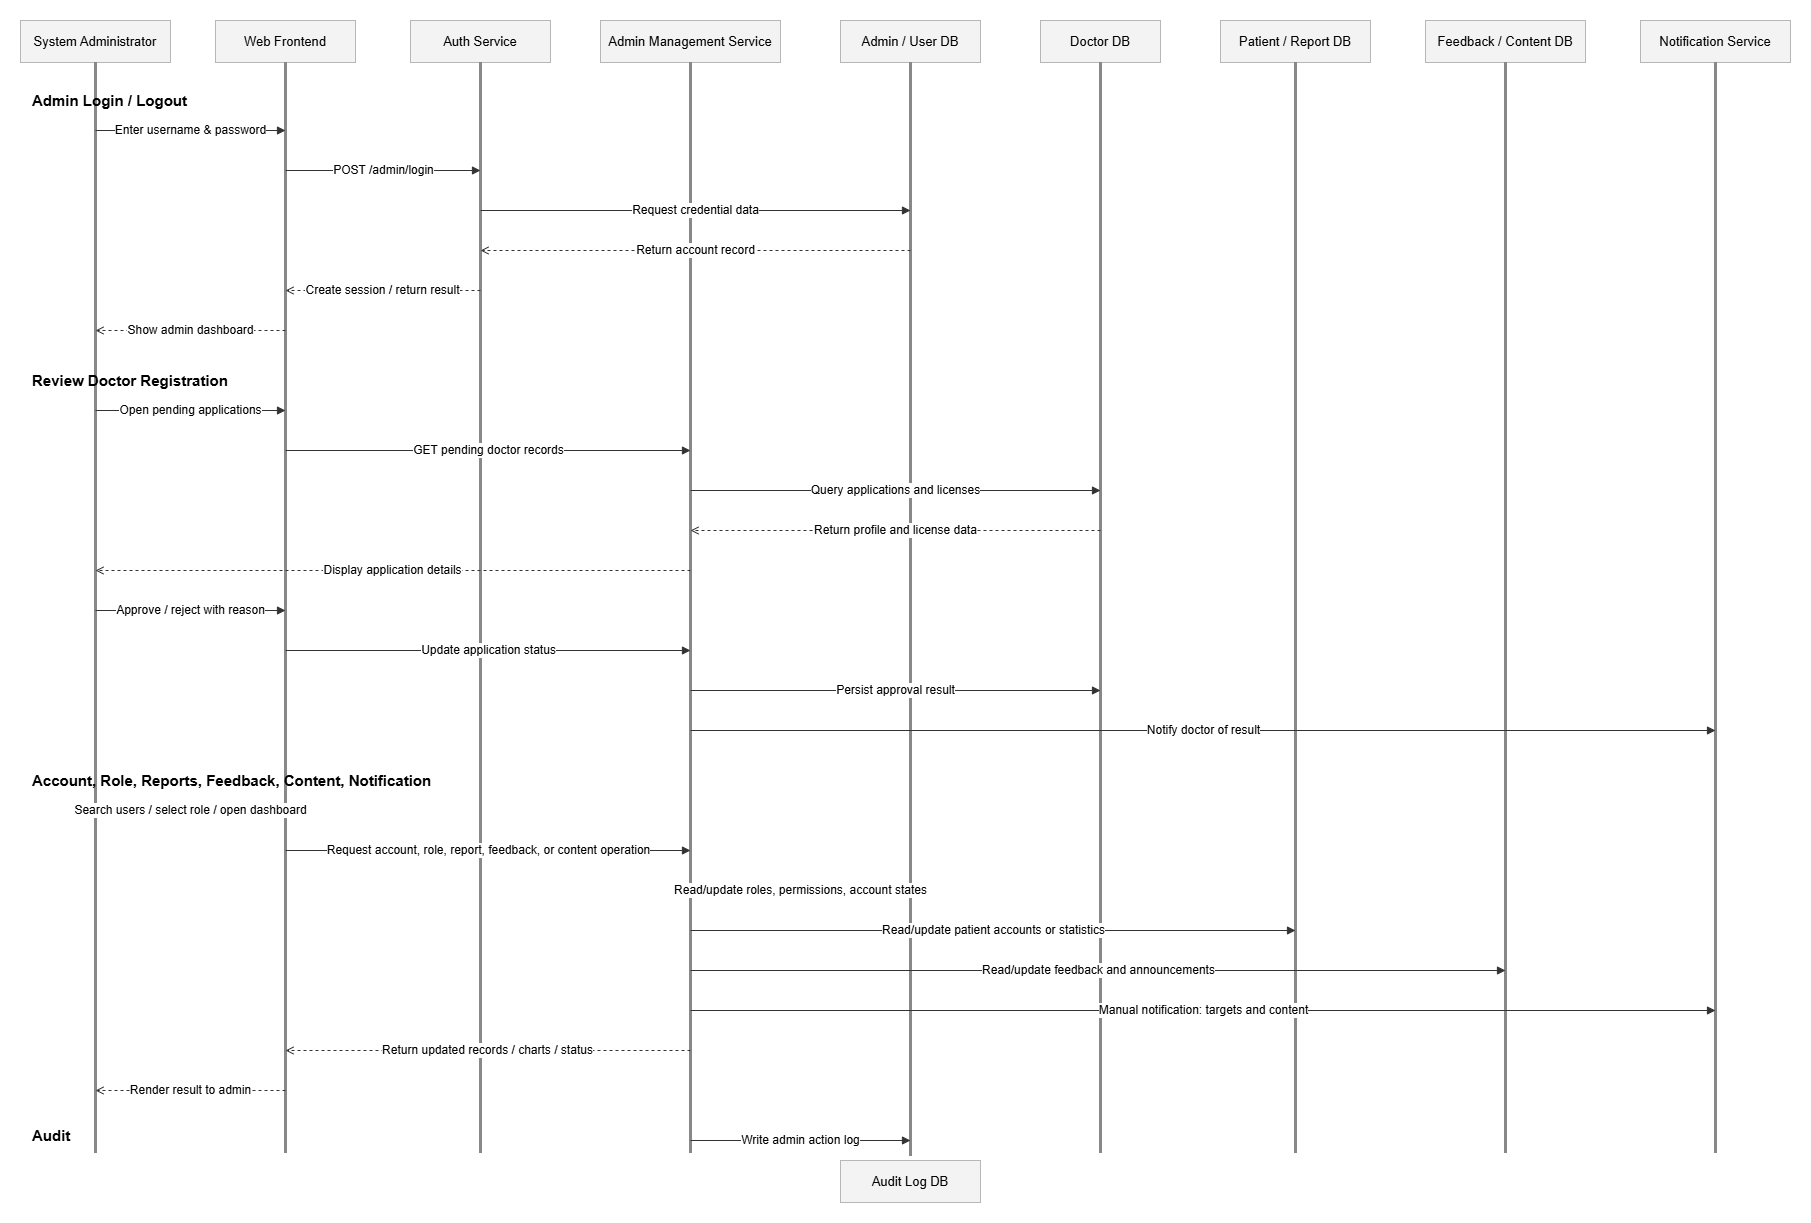

The diagram above was exported from draw.io. Its source (the exported page's mxGraphModel, read from the mxfile embedded in the PNG):
<mxGraphModel dx="1165" dy="767" grid="0" gridSize="10" guides="1" tooltips="1" connect="1" arrows="1" fold="1" page="1" pageScale="1" pageWidth="1900" pageHeight="1250" math="0" shadow="0">
  <root>
    <mxCell id="0" />
    <mxCell id="1" parent="0" />
    <mxCell id="admin" value="System Administrator" style="rounded=0;whiteSpace=wrap;html=1;strokeColor=#b7b7b7;fillColor=#f3f3f3;fontSize=13;align=center;" parent="1" vertex="1">
      <mxGeometry x="30" y="20" width="150" height="42" as="geometry" />
    </mxCell>
    <mxCell id="frontend" value="Web Frontend" style="rounded=0;whiteSpace=wrap;html=1;strokeColor=#b7b7b7;fillColor=#f3f3f3;fontSize=13;align=center;" parent="1" vertex="1">
      <mxGeometry x="225" y="20" width="140" height="42" as="geometry" />
    </mxCell>
    <mxCell id="auth" value="Auth Service" style="rounded=0;whiteSpace=wrap;html=1;strokeColor=#b7b7b7;fillColor=#f3f3f3;fontSize=13;align=center;" parent="1" vertex="1">
      <mxGeometry x="420" y="20" width="140" height="42" as="geometry" />
    </mxCell>
    <mxCell id="adminSvc" value="Admin Management Service" style="rounded=0;whiteSpace=wrap;html=1;strokeColor=#b7b7b7;fillColor=#f3f3f3;fontSize=13;align=center;" parent="1" vertex="1">
      <mxGeometry x="610" y="20" width="180" height="42" as="geometry" />
    </mxCell>
    <mxCell id="userDb" value="Admin / User DB" style="rounded=0;whiteSpace=wrap;html=1;strokeColor=#b7b7b7;fillColor=#f3f3f3;fontSize=13;align=center;" parent="1" vertex="1">
      <mxGeometry x="850" y="20" width="140" height="42" as="geometry" />
    </mxCell>
    <mxCell id="doctorDb" value="Doctor DB" style="rounded=0;whiteSpace=wrap;html=1;strokeColor=#b7b7b7;fillColor=#f3f3f3;fontSize=13;align=center;" parent="1" vertex="1">
      <mxGeometry x="1050" y="20" width="120" height="42" as="geometry" />
    </mxCell>
    <mxCell id="patientReportDb" value="Patient / Report DB" style="rounded=0;whiteSpace=wrap;html=1;strokeColor=#b7b7b7;fillColor=#f3f3f3;fontSize=13;align=center;" parent="1" vertex="1">
      <mxGeometry x="1230" y="20" width="150" height="42" as="geometry" />
    </mxCell>
    <mxCell id="opsDb" value="Feedback / Content DB" style="rounded=0;whiteSpace=wrap;html=1;strokeColor=#b7b7b7;fillColor=#f3f3f3;fontSize=13;align=center;" parent="1" vertex="1">
      <mxGeometry x="1435" y="20" width="160" height="42" as="geometry" />
    </mxCell>
    <mxCell id="notification" value="Notification Service" style="rounded=0;whiteSpace=wrap;html=1;strokeColor=#b7b7b7;fillColor=#f3f3f3;fontSize=13;align=center;" parent="1" vertex="1">
      <mxGeometry x="1650" y="20" width="150" height="42" as="geometry" />
    </mxCell>
    <mxCell id="auditDb" value="Audit Log DB" style="rounded=0;whiteSpace=wrap;html=1;strokeColor=#b7b7b7;fillColor=#f3f3f3;fontSize=13;align=center;" parent="1" vertex="1">
      <mxGeometry x="850" y="1160" width="140" height="42" as="geometry" />
    </mxCell>
    <mxCell id="l1" value="" style="rounded=0;whiteSpace=wrap;html=1;strokeColor=#888888;fillColor=#888888;" parent="1" vertex="1">
      <mxGeometry x="104" y="62" width="2" height="1090" as="geometry" />
    </mxCell>
    <mxCell id="l2" value="" style="rounded=0;whiteSpace=wrap;html=1;strokeColor=#888888;fillColor=#888888;" parent="1" vertex="1">
      <mxGeometry x="294" y="62" width="2" height="1090" as="geometry" />
    </mxCell>
    <mxCell id="l3" value="" style="rounded=0;whiteSpace=wrap;html=1;strokeColor=#888888;fillColor=#888888;" parent="1" vertex="1">
      <mxGeometry x="489" y="62" width="2" height="1090" as="geometry" />
    </mxCell>
    <mxCell id="l4" value="" style="rounded=0;whiteSpace=wrap;html=1;strokeColor=#888888;fillColor=#888888;" parent="1" vertex="1">
      <mxGeometry x="699" y="62" width="2" height="1090" as="geometry" />
    </mxCell>
    <mxCell id="l5" value="" style="rounded=0;whiteSpace=wrap;html=1;strokeColor=#888888;fillColor=#888888;" parent="1" vertex="1">
      <mxGeometry x="919" y="62" width="2" height="1090" as="geometry" />
    </mxCell>
    <mxCell id="l6" value="" style="rounded=0;whiteSpace=wrap;html=1;strokeColor=#888888;fillColor=#888888;" parent="1" vertex="1">
      <mxGeometry x="1109" y="62" width="2" height="1090" as="geometry" />
    </mxCell>
    <mxCell id="l7" value="" style="rounded=0;whiteSpace=wrap;html=1;strokeColor=#888888;fillColor=#888888;" parent="1" vertex="1">
      <mxGeometry x="1304" y="62" width="2" height="1090" as="geometry" />
    </mxCell>
    <mxCell id="l8" value="" style="rounded=0;whiteSpace=wrap;html=1;strokeColor=#888888;fillColor=#888888;" parent="1" vertex="1">
      <mxGeometry x="1514" y="62" width="2" height="1090" as="geometry" />
    </mxCell>
    <mxCell id="l9" value="" style="rounded=0;whiteSpace=wrap;html=1;strokeColor=#888888;fillColor=#888888;" parent="1" vertex="1">
      <mxGeometry x="1724" y="62" width="2" height="1090" as="geometry" />
    </mxCell>
    <mxCell id="l10" value="" style="rounded=0;whiteSpace=wrap;html=1;strokeColor=#888888;fillColor=#888888;" parent="1" vertex="1">
      <mxGeometry x="919" y="1010" width="2" height="145" as="geometry" />
    </mxCell>
    <mxCell id="t1" value="Admin Login / Logout" style="text;html=1;strokeColor=none;fillColor=none;fontStyle=1;fontSize=15;" parent="1" vertex="1">
      <mxGeometry x="40" y="85" width="220" height="30" as="geometry" />
    </mxCell>
    <mxCell id="m1" value="Enter username &amp; password" style="endArrow=block;html=1;rounded=0;strokeColor=#333333;fontSize=12;" parent="1" edge="1">
      <mxGeometry relative="1" as="geometry">
        <mxPoint x="105" y="130" as="sourcePoint" />
        <mxPoint x="295" y="130" as="targetPoint" />
      </mxGeometry>
    </mxCell>
    <mxCell id="m2" value="POST /admin/login" style="endArrow=block;html=1;rounded=0;strokeColor=#333333;fontSize=12;" parent="1" edge="1">
      <mxGeometry relative="1" as="geometry">
        <mxPoint x="295" y="170" as="sourcePoint" />
        <mxPoint x="490" y="170" as="targetPoint" />
      </mxGeometry>
    </mxCell>
    <mxCell id="m3" value="Request credential data" style="endArrow=block;html=1;rounded=0;strokeColor=#333333;fontSize=12;" parent="1" edge="1">
      <mxGeometry relative="1" as="geometry">
        <mxPoint x="490" y="210" as="sourcePoint" />
        <mxPoint x="920" y="210" as="targetPoint" />
      </mxGeometry>
    </mxCell>
    <mxCell id="m4" value="Return account record" style="endArrow=open;dashed=1;html=1;rounded=0;strokeColor=#333333;fontSize=12;" parent="1" edge="1">
      <mxGeometry relative="1" as="geometry">
        <mxPoint x="920" y="250" as="sourcePoint" />
        <mxPoint x="490" y="250" as="targetPoint" />
      </mxGeometry>
    </mxCell>
    <mxCell id="m5" value="Create session / return result" style="endArrow=open;dashed=1;html=1;rounded=0;strokeColor=#333333;fontSize=12;" parent="1" edge="1">
      <mxGeometry relative="1" as="geometry">
        <mxPoint x="490" y="290" as="sourcePoint" />
        <mxPoint x="295" y="290" as="targetPoint" />
      </mxGeometry>
    </mxCell>
    <mxCell id="m6" value="Show admin dashboard" style="endArrow=open;dashed=1;html=1;rounded=0;strokeColor=#333333;fontSize=12;" parent="1" edge="1">
      <mxGeometry relative="1" as="geometry">
        <mxPoint x="295" y="330" as="sourcePoint" />
        <mxPoint x="105" y="330" as="targetPoint" />
      </mxGeometry>
    </mxCell>
    <mxCell id="t2" value="Review Doctor Registration" style="text;html=1;strokeColor=none;fillColor=none;fontStyle=1;fontSize=15;" parent="1" vertex="1">
      <mxGeometry x="40" y="365" width="260" height="30" as="geometry" />
    </mxCell>
    <mxCell id="m7" value="Open pending applications" style="endArrow=block;html=1;rounded=0;strokeColor=#333333;fontSize=12;" parent="1" edge="1">
      <mxGeometry relative="1" as="geometry">
        <mxPoint x="105" y="410" as="sourcePoint" />
        <mxPoint x="295" y="410" as="targetPoint" />
      </mxGeometry>
    </mxCell>
    <mxCell id="m8" value="GET pending doctor records" style="endArrow=block;html=1;rounded=0;strokeColor=#333333;fontSize=12;" parent="1" edge="1">
      <mxGeometry relative="1" as="geometry">
        <mxPoint x="295" y="450" as="sourcePoint" />
        <mxPoint x="700" y="450" as="targetPoint" />
      </mxGeometry>
    </mxCell>
    <mxCell id="m9" value="Query applications and licenses" style="endArrow=block;html=1;rounded=0;strokeColor=#333333;fontSize=12;" parent="1" edge="1">
      <mxGeometry relative="1" as="geometry">
        <mxPoint x="700" y="490" as="sourcePoint" />
        <mxPoint x="1110" y="490" as="targetPoint" />
      </mxGeometry>
    </mxCell>
    <mxCell id="m10" value="Return profile and license data" style="endArrow=open;dashed=1;html=1;rounded=0;strokeColor=#333333;fontSize=12;" parent="1" edge="1">
      <mxGeometry relative="1" as="geometry">
        <mxPoint x="1110" y="530" as="sourcePoint" />
        <mxPoint x="700" y="530" as="targetPoint" />
      </mxGeometry>
    </mxCell>
    <mxCell id="m11" value="Display application details" style="endArrow=open;dashed=1;html=1;rounded=0;strokeColor=#333333;fontSize=12;" parent="1" edge="1">
      <mxGeometry relative="1" as="geometry">
        <mxPoint x="700" y="570" as="sourcePoint" />
        <mxPoint x="105" y="570" as="targetPoint" />
      </mxGeometry>
    </mxCell>
    <mxCell id="m12" value="Approve / reject with reason" style="endArrow=block;html=1;rounded=0;strokeColor=#333333;fontSize=12;" parent="1" edge="1">
      <mxGeometry relative="1" as="geometry">
        <mxPoint x="105" y="610" as="sourcePoint" />
        <mxPoint x="295" y="610" as="targetPoint" />
      </mxGeometry>
    </mxCell>
    <mxCell id="m13" value="Update application status" style="endArrow=block;html=1;rounded=0;strokeColor=#333333;fontSize=12;" parent="1" edge="1">
      <mxGeometry relative="1" as="geometry">
        <mxPoint x="295" y="650" as="sourcePoint" />
        <mxPoint x="700" y="650" as="targetPoint" />
      </mxGeometry>
    </mxCell>
    <mxCell id="m14" value="Persist approval result" style="endArrow=block;html=1;rounded=0;strokeColor=#333333;fontSize=12;" parent="1" edge="1">
      <mxGeometry relative="1" as="geometry">
        <mxPoint x="700" y="690" as="sourcePoint" />
        <mxPoint x="1110" y="690" as="targetPoint" />
      </mxGeometry>
    </mxCell>
    <mxCell id="m15" value="Notify doctor of result" style="endArrow=block;html=1;rounded=0;strokeColor=#333333;fontSize=12;" parent="1" edge="1">
      <mxGeometry relative="1" as="geometry">
        <mxPoint x="700" y="730" as="sourcePoint" />
        <mxPoint x="1725" y="730" as="targetPoint" />
      </mxGeometry>
    </mxCell>
    <mxCell id="t3" value="Account, Role, Reports, Feedback, Content, Notification" style="text;html=1;strokeColor=none;fillColor=none;fontStyle=1;fontSize=15;" parent="1" vertex="1">
      <mxGeometry x="40" y="765" width="470" height="30" as="geometry" />
    </mxCell>
    <mxCell id="m16" value="Search users / select role / open dashboard" style="endArrow=block;html=1;rounded=0;strokeColor=#333333;fontSize=12;" parent="1" edge="1">
      <mxGeometry relative="1" as="geometry">
        <mxPoint x="105" y="810" as="sourcePoint" />
        <mxPoint x="295" y="810" as="targetPoint" />
      </mxGeometry>
    </mxCell>
    <mxCell id="m17" value="Request account, role, report, feedback, or content operation" style="endArrow=block;html=1;rounded=0;strokeColor=#333333;fontSize=12;" parent="1" edge="1">
      <mxGeometry relative="1" as="geometry">
        <mxPoint x="295" y="850" as="sourcePoint" />
        <mxPoint x="700" y="850" as="targetPoint" />
      </mxGeometry>
    </mxCell>
    <mxCell id="m18" value="Read/update roles, permissions, account states" style="endArrow=block;html=1;rounded=0;strokeColor=#333333;fontSize=12;" parent="1" edge="1">
      <mxGeometry relative="1" as="geometry">
        <mxPoint x="700" y="890" as="sourcePoint" />
        <mxPoint x="920" y="890" as="targetPoint" />
      </mxGeometry>
    </mxCell>
    <mxCell id="m19" value="Read/update patient accounts or statistics" style="endArrow=block;html=1;rounded=0;strokeColor=#333333;fontSize=12;" parent="1" edge="1">
      <mxGeometry relative="1" as="geometry">
        <mxPoint x="700" y="930" as="sourcePoint" />
        <mxPoint x="1305" y="930" as="targetPoint" />
      </mxGeometry>
    </mxCell>
    <mxCell id="m20" value="Read/update feedback and announcements" style="endArrow=block;html=1;rounded=0;strokeColor=#333333;fontSize=12;" parent="1" edge="1">
      <mxGeometry relative="1" as="geometry">
        <mxPoint x="700" y="970" as="sourcePoint" />
        <mxPoint x="1515" y="970" as="targetPoint" />
      </mxGeometry>
    </mxCell>
    <mxCell id="m21" value="Manual notification: targets and content" style="endArrow=block;html=1;rounded=0;strokeColor=#333333;fontSize=12;" parent="1" edge="1">
      <mxGeometry relative="1" as="geometry">
        <mxPoint x="700" y="1010" as="sourcePoint" />
        <mxPoint x="1725" y="1010" as="targetPoint" />
      </mxGeometry>
    </mxCell>
    <mxCell id="m22" value="Return updated records / charts / status" style="endArrow=open;dashed=1;html=1;rounded=0;strokeColor=#333333;fontSize=12;" parent="1" edge="1">
      <mxGeometry relative="1" as="geometry">
        <mxPoint x="700" y="1050" as="sourcePoint" />
        <mxPoint x="295" y="1050" as="targetPoint" />
      </mxGeometry>
    </mxCell>
    <mxCell id="m23" value="Render result to admin" style="endArrow=open;dashed=1;html=1;rounded=0;strokeColor=#333333;fontSize=12;" parent="1" edge="1">
      <mxGeometry relative="1" as="geometry">
        <mxPoint x="295" y="1090" as="sourcePoint" />
        <mxPoint x="105" y="1090" as="targetPoint" />
      </mxGeometry>
    </mxCell>
    <mxCell id="t4" value="Audit" style="text;html=1;strokeColor=none;fillColor=none;fontStyle=1;fontSize=15;" parent="1" vertex="1">
      <mxGeometry x="40" y="1120" width="100" height="30" as="geometry" />
    </mxCell>
    <mxCell id="m24" value="Write admin action log" style="endArrow=block;html=1;rounded=0;strokeColor=#333333;fontSize=12;" parent="1" edge="1">
      <mxGeometry relative="1" as="geometry">
        <mxPoint x="700" y="1140" as="sourcePoint" />
        <mxPoint x="920" y="1140" as="targetPoint" />
      </mxGeometry>
    </mxCell>
  </root>
</mxGraphModel>